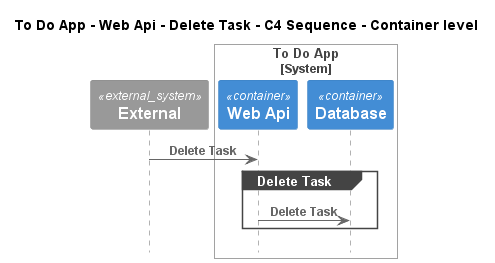

The diagram above was rendered by PlantUML. Its source (embedded in the PNG):
@startuml
!pragma layout smetana
!include ..\..\..\..\..\..\.c4s\C4_Sequence.puml

title To Do App - Web Api - Delete Task - C4 Sequence - Container level

System_Ext(C4InterFlow.SoftwareSystems.ExternalSystem, "External", "")

System_Boundary(ToDoAppExample.SoftwareSystems.ToDoApp, "To Do App")
    Container(ToDoAppExample.SoftwareSystems.ToDoApp.Containers.WebApi, "Web Api", "", "")
    Container(ToDoAppExample.SoftwareSystems.ToDoApp.Containers.Database, "Database", "", "")
Boundary_End()

Rel(C4InterFlow.SoftwareSystems.ExternalSystem, ToDoAppExample.SoftwareSystems.ToDoApp.Containers.WebApi, "Delete Task")
group Delete Task
Rel(ToDoAppExample.SoftwareSystems.ToDoApp.Containers.WebApi, ToDoAppExample.SoftwareSystems.ToDoApp.Containers.Database, "Delete Task")
end


@enduml